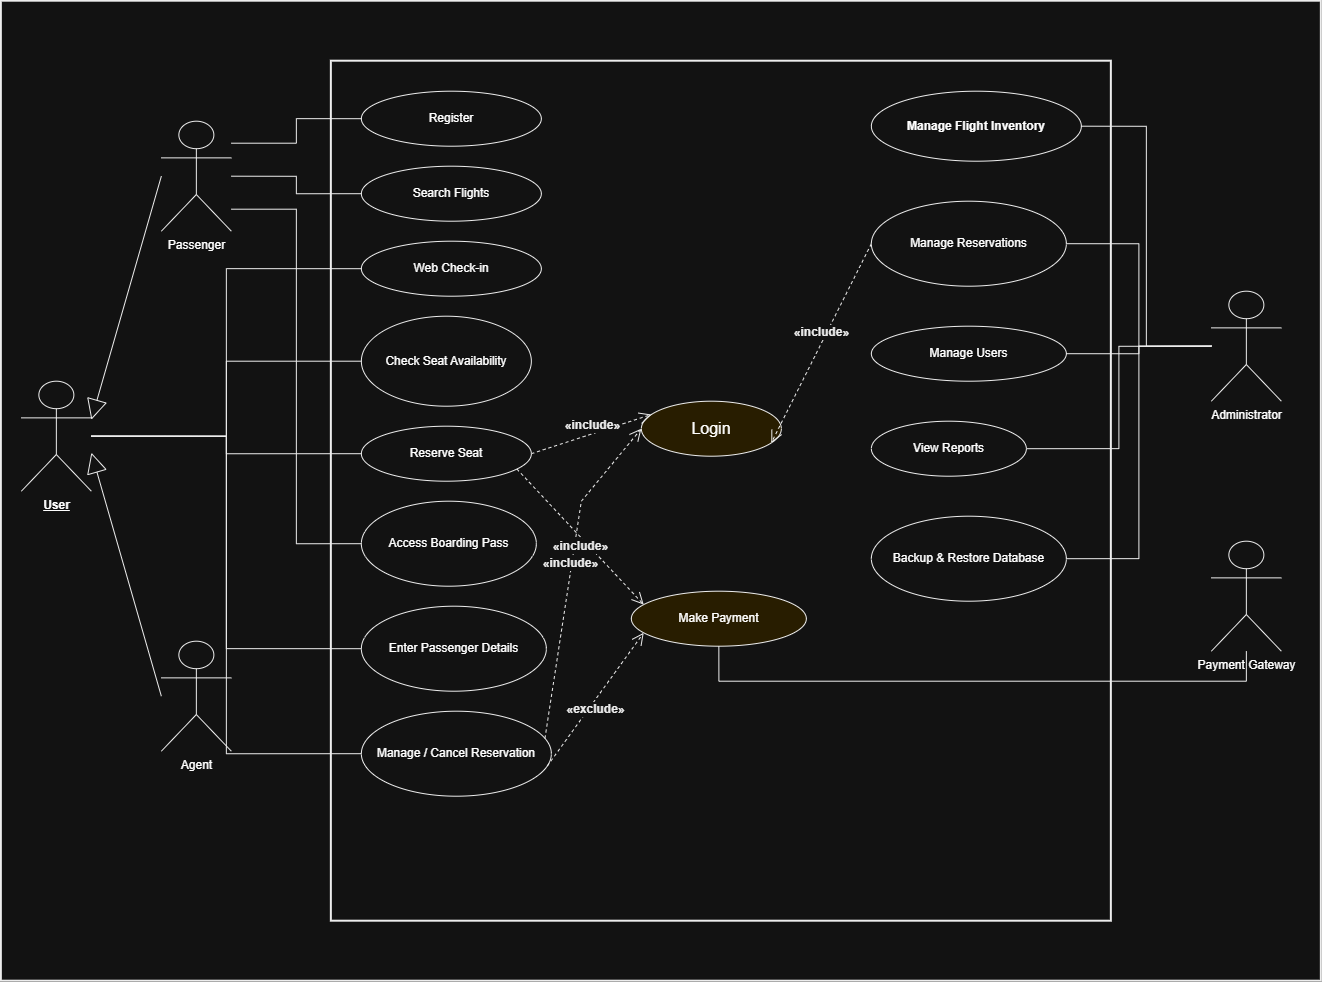

The diagram above was exported from draw.io. Its source (the exported page's mxGraphModel, read from the mxfile embedded in the PNG):
<mxGraphModel dx="1407" dy="820" grid="1" gridSize="10" guides="1" tooltips="1" connect="1" arrows="1" fold="1" page="1" pageScale="1" pageWidth="850" pageHeight="1100" math="0" shadow="0">
  <root>
    <mxCell id="0" />
    <mxCell id="1" parent="0" />
    <mxCell id="kgOvSr8u8sOn0c3ZBgnA-1" parent="1" style="rounded=0;whiteSpace=wrap;html=1;fillColor=none;strokeColor=#000000;strokeWidth=2;" value="" vertex="1">
      <mxGeometry height="980" width="1320" x="20" y="20" as="geometry" />
    </mxCell>
    <mxCell id="kgOvSr8u8sOn0c3ZBgnA-2" parent="1" style="rounded=0;whiteSpace=wrap;html=1;fillColor=none;strokeColor=#000000;strokeWidth=2;verticalAlign=top;align=left;spacingLeft=10;spacingTop=6;fontStyle=1;fontSize=14;" value="" vertex="1">
      <mxGeometry height="860" width="780" x="350" y="80" as="geometry" />
    </mxCell>
    <mxCell id="kgOvSr8u8sOn0c3ZBgnA-3" parent="1" style="shape=umlActor;verticalLabelPosition=bottom;labelBackgroundColor=#ffffff;verticalAlign=top;html=1;outlineConnect=0;fillColor=#ffffff;strokeColor=#000000;fontStyle=5;" value="User" vertex="1">
      <mxGeometry height="110" width="70" x="40" y="400" as="geometry" />
    </mxCell>
    <mxCell id="kgOvSr8u8sOn0c3ZBgnA-4" parent="1" style="shape=umlActor;verticalLabelPosition=bottom;labelBackgroundColor=#ffffff;verticalAlign=top;html=1;outlineConnect=0;fillColor=#ffffff;strokeColor=#000000;" value="Passenger" vertex="1">
      <mxGeometry height="110" width="70" x="180" y="140" as="geometry" />
    </mxCell>
    <mxCell id="kgOvSr8u8sOn0c3ZBgnA-5" parent="1" style="shape=umlActor;verticalLabelPosition=bottom;labelBackgroundColor=#ffffff;verticalAlign=top;html=1;outlineConnect=0;fillColor=#ffffff;strokeColor=#000000;" value="Agent" vertex="1">
      <mxGeometry height="110" width="70" x="180" y="660" as="geometry" />
    </mxCell>
    <mxCell id="kgOvSr8u8sOn0c3ZBgnA-6" parent="1" style="shape=umlActor;verticalLabelPosition=bottom;labelBackgroundColor=#ffffff;verticalAlign=top;html=1;outlineConnect=0;fillColor=#ffffff;strokeColor=#000000;" value="Administrator" vertex="1">
      <mxGeometry height="110" width="70" x="1230" y="310" as="geometry" />
    </mxCell>
    <mxCell id="kgOvSr8u8sOn0c3ZBgnA-7" parent="1" style="shape=umlActor;verticalLabelPosition=bottom;labelBackgroundColor=#ffffff;verticalAlign=top;html=1;outlineConnect=0;fillColor=#ffffff;strokeColor=#000000;" value="Payment Gateway" vertex="1">
      <mxGeometry height="110" width="70" x="1230" y="560" as="geometry" />
    </mxCell>
    <mxCell id="kgOvSr8u8sOn0c3ZBgnA-8" parent="1" style="ellipse;whiteSpace=wrap;html=1;fillColor=#ffffff;strokeColor=#000000;" value="Register" vertex="1">
      <mxGeometry height="55" width="180" x="380" y="110" as="geometry" />
    </mxCell>
    <mxCell id="kgOvSr8u8sOn0c3ZBgnA-9" parent="1" style="ellipse;whiteSpace=wrap;html=1;fillColor=#ffffff;strokeColor=#000000;" value="Search Flights" vertex="1">
      <mxGeometry height="55" width="180" x="380" y="185" as="geometry" />
    </mxCell>
    <mxCell id="kgOvSr8u8sOn0c3ZBgnA-10" parent="1" style="ellipse;whiteSpace=wrap;html=1;fillColor=#ffffff;strokeColor=#000000;" value="Web Check-in" vertex="1">
      <mxGeometry height="55" width="180" x="380" y="260" as="geometry" />
    </mxCell>
    <mxCell id="kgOvSr8u8sOn0c3ZBgnA-11" parent="1" style="ellipse;whiteSpace=wrap;html=1;fillColor=#ffffff;strokeColor=#000000;" value="Check Seat Availability" vertex="1">
      <mxGeometry height="90" width="170" x="380" y="335" as="geometry" />
    </mxCell>
    <mxCell id="kgOvSr8u8sOn0c3ZBgnA-12" parent="1" style="ellipse;whiteSpace=wrap;html=1;fillColor=#ffffff;strokeColor=#000000;" value="Reserve Seat" vertex="1">
      <mxGeometry height="55" width="170" x="380" y="445" as="geometry" />
    </mxCell>
    <mxCell id="kgOvSr8u8sOn0c3ZBgnA-13" parent="1" style="ellipse;whiteSpace=wrap;html=1;fillColor=#ffffff;strokeColor=#000000;" value="Access Boarding Pass" vertex="1">
      <mxGeometry height="85" width="175" x="380" y="520" as="geometry" />
    </mxCell>
    <mxCell id="kgOvSr8u8sOn0c3ZBgnA-14" parent="1" style="ellipse;whiteSpace=wrap;html=1;fillColor=#ffffff;strokeColor=#000000;" value="Enter Passenger Details" vertex="1">
      <mxGeometry height="85" width="185" x="380" y="625" as="geometry" />
    </mxCell>
    <mxCell id="kgOvSr8u8sOn0c3ZBgnA-15" parent="1" style="ellipse;whiteSpace=wrap;html=1;fillColor=#ffffff;strokeColor=#000000;" value="Manage / Cancel Reservation" vertex="1">
      <mxGeometry height="85" width="190" x="380" y="730" as="geometry" />
    </mxCell>
    <mxCell id="kgOvSr8u8sOn0c3ZBgnA-16" parent="1" style="ellipse;whiteSpace=wrap;html=1;fillColor=#fff2cc;strokeColor=#000000;fontSize=16;" value="Login" vertex="1">
      <mxGeometry height="55" width="140" x="660" y="420" as="geometry" />
    </mxCell>
    <mxCell id="kgOvSr8u8sOn0c3ZBgnA-17" parent="1" style="ellipse;whiteSpace=wrap;html=1;fillColor=#fff2cc;strokeColor=#000000;" value="Make Payment" vertex="1">
      <mxGeometry height="55" width="175" x="650" y="610" as="geometry" />
    </mxCell>
    <mxCell id="kgOvSr8u8sOn0c3ZBgnA-18" parent="1" style="ellipse;whiteSpace=wrap;html=1;fillColor=#ffffff;strokeColor=#000000;fontStyle=1;" value="Manage Flight Inventory" vertex="1">
      <mxGeometry height="70" width="210" x="890" y="110" as="geometry" />
    </mxCell>
    <mxCell id="kgOvSr8u8sOn0c3ZBgnA-19" parent="1" style="ellipse;whiteSpace=wrap;html=1;fillColor=#ffffff;strokeColor=#000000;" value="Manage Reservations" vertex="1">
      <mxGeometry height="85" width="195" x="890" y="220" as="geometry" />
    </mxCell>
    <mxCell id="kgOvSr8u8sOn0c3ZBgnA-20" parent="1" style="ellipse;whiteSpace=wrap;html=1;fillColor=#ffffff;strokeColor=#000000;" value="Manage Users" vertex="1">
      <mxGeometry height="55" width="195" x="890" y="345" as="geometry" />
    </mxCell>
    <mxCell id="kgOvSr8u8sOn0c3ZBgnA-21" parent="1" style="ellipse;whiteSpace=wrap;html=1;fillColor=#ffffff;strokeColor=#000000;" value="View Reports" vertex="1">
      <mxGeometry height="55" width="155" x="890" y="440" as="geometry" />
    </mxCell>
    <mxCell id="kgOvSr8u8sOn0c3ZBgnA-22" parent="1" style="ellipse;whiteSpace=wrap;html=1;fillColor=#ffffff;strokeColor=#000000;" value="Backup &amp; Restore Database" vertex="1">
      <mxGeometry height="85" width="195" x="890" y="535" as="geometry" />
    </mxCell>
    <mxCell id="kgOvSr8u8sOn0c3ZBgnA-23" edge="1" parent="1" source="kgOvSr8u8sOn0c3ZBgnA-4" style="endArrow=block;endFill=0;endSize=18;html=1;strokeColor=#000000;exitX=0;exitY=0.5;exitDx=0;exitDy=0;entryX=1;entryY=0.35;entryDx=0;entryDy=0;" target="kgOvSr8u8sOn0c3ZBgnA-3">
      <mxGeometry relative="1" as="geometry" />
    </mxCell>
    <mxCell id="kgOvSr8u8sOn0c3ZBgnA-24" edge="1" parent="1" source="kgOvSr8u8sOn0c3ZBgnA-5" style="endArrow=block;endFill=0;endSize=18;html=1;strokeColor=#000000;exitX=0;exitY=0.5;exitDx=0;exitDy=0;entryX=1;entryY=0.65;entryDx=0;entryDy=0;" target="kgOvSr8u8sOn0c3ZBgnA-3">
      <mxGeometry relative="1" as="geometry" />
    </mxCell>
    <mxCell id="kgOvSr8u8sOn0c3ZBgnA-25" edge="1" parent="1" source="kgOvSr8u8sOn0c3ZBgnA-3" style="edgeStyle=orthogonalEdgeStyle;rounded=0;endArrow=none;html=1;strokeColor=#000000;exitX=1;exitY=0.5;exitDx=0;exitDy=0;entryX=0;entryY=0.5;entryDx=0;entryDy=0;" target="kgOvSr8u8sOn0c3ZBgnA-10">
      <mxGeometry relative="1" as="geometry" />
    </mxCell>
    <mxCell id="kgOvSr8u8sOn0c3ZBgnA-26" edge="1" parent="1" source="kgOvSr8u8sOn0c3ZBgnA-3" style="edgeStyle=orthogonalEdgeStyle;rounded=0;endArrow=none;html=1;strokeColor=#000000;exitX=1;exitY=0.5;exitDx=0;exitDy=0;entryX=0;entryY=0.5;entryDx=0;entryDy=0;" target="kgOvSr8u8sOn0c3ZBgnA-11">
      <mxGeometry relative="1" as="geometry" />
    </mxCell>
    <mxCell id="kgOvSr8u8sOn0c3ZBgnA-27" edge="1" parent="1" source="kgOvSr8u8sOn0c3ZBgnA-3" style="edgeStyle=orthogonalEdgeStyle;rounded=0;endArrow=none;html=1;strokeColor=#000000;exitX=1;exitY=0.5;exitDx=0;exitDy=0;entryX=0;entryY=0.5;entryDx=0;entryDy=0;" target="kgOvSr8u8sOn0c3ZBgnA-12">
      <mxGeometry relative="1" as="geometry" />
    </mxCell>
    <mxCell id="kgOvSr8u8sOn0c3ZBgnA-28" edge="1" parent="1" source="kgOvSr8u8sOn0c3ZBgnA-3" style="edgeStyle=orthogonalEdgeStyle;rounded=0;endArrow=none;html=1;strokeColor=#000000;exitX=1;exitY=0.5;exitDx=0;exitDy=0;entryX=0;entryY=0.5;entryDx=0;entryDy=0;" target="kgOvSr8u8sOn0c3ZBgnA-14">
      <mxGeometry relative="1" as="geometry" />
    </mxCell>
    <mxCell id="kgOvSr8u8sOn0c3ZBgnA-29" edge="1" parent="1" source="kgOvSr8u8sOn0c3ZBgnA-3" style="edgeStyle=orthogonalEdgeStyle;rounded=0;endArrow=none;html=1;strokeColor=#000000;exitX=1;exitY=0.5;exitDx=0;exitDy=0;entryX=0;entryY=0.5;entryDx=0;entryDy=0;" target="kgOvSr8u8sOn0c3ZBgnA-15">
      <mxGeometry relative="1" as="geometry" />
    </mxCell>
    <mxCell id="kgOvSr8u8sOn0c3ZBgnA-30" edge="1" parent="1" source="kgOvSr8u8sOn0c3ZBgnA-4" style="edgeStyle=orthogonalEdgeStyle;rounded=0;endArrow=none;html=1;strokeColor=#000000;exitX=1;exitY=0.2;exitDx=0;exitDy=0;entryX=0;entryY=0.5;entryDx=0;entryDy=0;" target="kgOvSr8u8sOn0c3ZBgnA-8">
      <mxGeometry relative="1" as="geometry" />
    </mxCell>
    <mxCell id="kgOvSr8u8sOn0c3ZBgnA-31" edge="1" parent="1" source="kgOvSr8u8sOn0c3ZBgnA-4" style="edgeStyle=orthogonalEdgeStyle;rounded=0;endArrow=none;html=1;strokeColor=#000000;exitX=1;exitY=0.5;exitDx=0;exitDy=0;entryX=0;entryY=0.5;entryDx=0;entryDy=0;" target="kgOvSr8u8sOn0c3ZBgnA-9">
      <mxGeometry relative="1" as="geometry" />
    </mxCell>
    <mxCell id="kgOvSr8u8sOn0c3ZBgnA-32" edge="1" parent="1" source="kgOvSr8u8sOn0c3ZBgnA-4" style="edgeStyle=orthogonalEdgeStyle;rounded=0;endArrow=none;html=1;strokeColor=#000000;exitX=1;exitY=0.8;exitDx=0;exitDy=0;entryX=0;entryY=0.5;entryDx=0;entryDy=0;" target="kgOvSr8u8sOn0c3ZBgnA-13">
      <mxGeometry relative="1" as="geometry" />
    </mxCell>
    <mxCell id="kgOvSr8u8sOn0c3ZBgnA-33" edge="1" parent="1" source="kgOvSr8u8sOn0c3ZBgnA-6" style="edgeStyle=orthogonalEdgeStyle;rounded=0;endArrow=none;html=1;strokeColor=#000000;exitX=0;exitY=0.5;exitDx=0;exitDy=0;entryX=1;entryY=0.5;entryDx=0;entryDy=0;" target="kgOvSr8u8sOn0c3ZBgnA-18">
      <mxGeometry relative="1" as="geometry" />
    </mxCell>
    <mxCell id="kgOvSr8u8sOn0c3ZBgnA-34" edge="1" parent="1" source="kgOvSr8u8sOn0c3ZBgnA-6" style="edgeStyle=orthogonalEdgeStyle;rounded=0;endArrow=none;html=1;strokeColor=#000000;exitX=0;exitY=0.5;exitDx=0;exitDy=0;entryX=1;entryY=0.5;entryDx=0;entryDy=0;" target="kgOvSr8u8sOn0c3ZBgnA-19">
      <mxGeometry relative="1" as="geometry" />
    </mxCell>
    <mxCell id="kgOvSr8u8sOn0c3ZBgnA-35" edge="1" parent="1" source="kgOvSr8u8sOn0c3ZBgnA-6" style="edgeStyle=orthogonalEdgeStyle;rounded=0;endArrow=none;html=1;strokeColor=#000000;exitX=0;exitY=0.5;exitDx=0;exitDy=0;entryX=1;entryY=0.5;entryDx=0;entryDy=0;" target="kgOvSr8u8sOn0c3ZBgnA-20">
      <mxGeometry relative="1" as="geometry" />
    </mxCell>
    <mxCell id="kgOvSr8u8sOn0c3ZBgnA-36" edge="1" parent="1" source="kgOvSr8u8sOn0c3ZBgnA-6" style="edgeStyle=orthogonalEdgeStyle;rounded=0;endArrow=none;html=1;strokeColor=#000000;exitX=0;exitY=0.5;exitDx=0;exitDy=0;entryX=1;entryY=0.5;entryDx=0;entryDy=0;" target="kgOvSr8u8sOn0c3ZBgnA-21">
      <mxGeometry relative="1" as="geometry" />
    </mxCell>
    <mxCell id="kgOvSr8u8sOn0c3ZBgnA-37" edge="1" parent="1" source="kgOvSr8u8sOn0c3ZBgnA-6" style="edgeStyle=orthogonalEdgeStyle;rounded=0;endArrow=none;html=1;strokeColor=#000000;exitX=0;exitY=0.5;exitDx=0;exitDy=0;entryX=1;entryY=0.5;entryDx=0;entryDy=0;" target="kgOvSr8u8sOn0c3ZBgnA-22">
      <mxGeometry relative="1" as="geometry" />
    </mxCell>
    <mxCell id="kgOvSr8u8sOn0c3ZBgnA-38" edge="1" parent="1" source="kgOvSr8u8sOn0c3ZBgnA-7" style="edgeStyle=orthogonalEdgeStyle;rounded=0;endArrow=none;html=1;strokeColor=#000000;exitX=0.5;exitY=1;exitDx=0;exitDy=0;entryX=0.5;entryY=1;entryDx=0;entryDy=0;" target="kgOvSr8u8sOn0c3ZBgnA-17">
      <mxGeometry relative="1" as="geometry">
        <Array as="points">
          <mxPoint x="1265" y="700" />
          <mxPoint x="737" y="700" />
        </Array>
      </mxGeometry>
    </mxCell>
    <mxCell id="kgOvSr8u8sOn0c3ZBgnA-39" edge="1" parent="1" source="kgOvSr8u8sOn0c3ZBgnA-12" style="edgeStyle=none;rounded=0;dashed=1;endArrow=open;endFill=0;endSize=10;html=1;strokeColor=#000000;fontStyle=1;fontSize=12;fontColor=#000000;labelBackgroundColor=#ffffff;align=center;verticalAlign=middle;exitX=1;exitY=0.5;exitDx=0;exitDy=0;entryX=0;entryY=0.2;entryDx=0;entryDy=0;" target="kgOvSr8u8sOn0c3ZBgnA-16" value="«include»">
      <mxGeometry relative="1" as="geometry">
        <mxPoint relative="1" x="0.5" y="-8" as="offset" />
      </mxGeometry>
    </mxCell>
    <mxCell id="kgOvSr8u8sOn0c3ZBgnA-40" edge="1" parent="1" source="kgOvSr8u8sOn0c3ZBgnA-15" style="edgeStyle=none;rounded=0;dashed=1;endArrow=open;endFill=0;endSize=10;html=1;strokeColor=#000000;fontStyle=1;fontSize=12;fontColor=#000000;labelBackgroundColor=#ffffff;align=center;verticalAlign=middle;exitX=1;exitY=0.3;exitDx=0;exitDy=0;entryX=0;entryY=0.5;entryDx=0;entryDy=0;" target="kgOvSr8u8sOn0c3ZBgnA-16" value="«include»">
      <mxGeometry relative="1" as="geometry">
        <mxPoint relative="1" y="-10" as="offset" />
        <Array as="points">
          <mxPoint x="600" y="520" />
        </Array>
      </mxGeometry>
    </mxCell>
    <mxCell id="kgOvSr8u8sOn0c3ZBgnA-41" edge="1" parent="1" source="kgOvSr8u8sOn0c3ZBgnA-19" style="edgeStyle=none;rounded=0;dashed=1;endArrow=open;endFill=0;endSize=10;html=1;strokeColor=#000000;fontStyle=1;fontSize=12;fontColor=#000000;labelBackgroundColor=#ffffff;align=center;verticalAlign=middle;exitX=0;exitY=0.5;exitDx=0;exitDy=0;entryX=1;entryY=0.8;entryDx=0;entryDy=0;" target="kgOvSr8u8sOn0c3ZBgnA-16" value="«include»">
      <mxGeometry relative="1" as="geometry">
        <mxPoint relative="1" y="-10" as="offset" />
      </mxGeometry>
    </mxCell>
    <mxCell id="kgOvSr8u8sOn0c3ZBgnA-42" edge="1" parent="1" source="kgOvSr8u8sOn0c3ZBgnA-12" style="edgeStyle=none;rounded=0;dashed=1;endArrow=open;endFill=0;endSize=10;html=1;strokeColor=#000000;fontStyle=1;fontSize=12;fontColor=#000000;labelBackgroundColor=#ffffff;align=center;verticalAlign=middle;exitX=1;exitY=0.85;exitDx=0;exitDy=0;entryX=0;entryY=0.2;entryDx=0;entryDy=0;" target="kgOvSr8u8sOn0c3ZBgnA-17" value="«include»">
      <mxGeometry relative="1" as="geometry">
        <mxPoint relative="1" y="10" as="offset" />
      </mxGeometry>
    </mxCell>
    <mxCell id="kgOvSr8u8sOn0c3ZBgnA-43" edge="1" parent="1" source="kgOvSr8u8sOn0c3ZBgnA-15" style="edgeStyle=none;rounded=0;dashed=1;endArrow=open;endFill=0;endSize=10;html=1;strokeColor=#000000;fontStyle=1;fontSize=12;fontColor=#000000;labelBackgroundColor=#ffffff;align=center;verticalAlign=middle;exitX=1;exitY=0.65;exitDx=0;exitDy=0;entryX=0;entryY=0.8;entryDx=0;entryDy=0;" target="kgOvSr8u8sOn0c3ZBgnA-17" value="«exclude»">
      <mxGeometry relative="1" as="geometry">
        <mxPoint relative="1" y="10" as="offset" />
      </mxGeometry>
    </mxCell>
  </root>
</mxGraphModel>